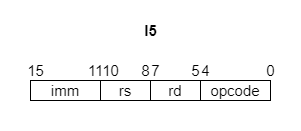

The diagram above was exported from draw.io. Its source (the exported page's mxGraphModel, read from the mxfile embedded in the PNG):
<mxGraphModel dx="326" dy="542" grid="1" gridSize="10" guides="1" tooltips="1" connect="1" arrows="1" fold="1" page="1" pageScale="1" pageWidth="1600" pageHeight="900" math="0" shadow="0">
  <root>
    <mxCell id="0" />
    <mxCell id="1" parent="0" />
    <mxCell id="2" value="" style="rounded=0;whiteSpace=wrap;html=1;strokeColor=#FFFFFF;" vertex="1" parent="1">
      <mxGeometry x="130" y="440" width="300" height="130" as="geometry" />
    </mxCell>
    <mxCell id="3" value="&lt;b&gt;I5&lt;/b&gt;" style="text;html=1;align=center;verticalAlign=middle;resizable=0;points=[];autosize=1;strokeColor=none;fillColor=none;fontSize=15;" vertex="1" parent="1">
      <mxGeometry x="260" y="455" width="40" height="30" as="geometry" />
    </mxCell>
    <mxCell id="4" value="&lt;font style=&quot;font-size: 15px&quot;&gt;opcode&lt;/font&gt;" style="rounded=0;whiteSpace=wrap;html=1;fontStyle=0;strokeColor=default;" vertex="1" parent="1">
      <mxGeometry x="330" y="520" width="70" height="20" as="geometry" />
    </mxCell>
    <mxCell id="5" value="0" style="text;html=1;align=center;verticalAlign=middle;resizable=0;points=[];autosize=1;strokeColor=none;fillColor=none;fontSize=15;" vertex="1" parent="1">
      <mxGeometry x="390" y="500" width="20" height="20" as="geometry" />
    </mxCell>
    <mxCell id="6" value="4" style="text;html=1;align=center;verticalAlign=middle;resizable=0;points=[];autosize=1;strokeColor=none;fillColor=none;fontSize=15;" vertex="1" parent="1">
      <mxGeometry x="320" y="495" width="30" height="30" as="geometry" />
    </mxCell>
    <mxCell id="7" value="&lt;font style=&quot;font-size: 15px&quot;&gt;rd&lt;/font&gt;" style="rounded=0;whiteSpace=wrap;html=1;" vertex="1" parent="1">
      <mxGeometry x="280" y="520" width="50" height="20" as="geometry" />
    </mxCell>
    <mxCell id="9" value="7" style="text;html=1;align=center;verticalAlign=middle;resizable=0;points=[];autosize=1;strokeColor=none;fillColor=none;fontSize=15;" vertex="1" parent="1">
      <mxGeometry x="270" y="495" width="30" height="30" as="geometry" />
    </mxCell>
    <mxCell id="11" value="11" style="text;html=1;align=center;verticalAlign=middle;resizable=0;points=[];autosize=1;strokeColor=none;fillColor=none;fontSize=15;" vertex="1" parent="1">
      <mxGeometry x="210" y="500" width="30" height="20" as="geometry" />
    </mxCell>
    <mxCell id="12" value="15" style="text;html=1;align=center;verticalAlign=middle;resizable=0;points=[];autosize=1;strokeColor=none;fillColor=none;fontSize=15;" vertex="1" parent="1">
      <mxGeometry x="150" y="500" width="30" height="20" as="geometry" />
    </mxCell>
    <mxCell id="15" value="&lt;span style=&quot;font-size: 15px;&quot;&gt;rs&lt;/span&gt;" style="rounded=0;whiteSpace=wrap;html=1;" vertex="1" parent="1">
      <mxGeometry x="230" y="520" width="50" height="20" as="geometry" />
    </mxCell>
    <mxCell id="16" value="&lt;span style=&quot;font-size: 15px;&quot;&gt;imm&lt;/span&gt;" style="rounded=0;whiteSpace=wrap;html=1;fontStyle=0" vertex="1" parent="1">
      <mxGeometry x="160" y="520" width="70" height="20" as="geometry" />
    </mxCell>
    <mxCell id="18" value="10" style="text;html=1;align=center;verticalAlign=middle;resizable=0;points=[];autosize=1;strokeColor=none;fillColor=none;fontSize=15;" vertex="1" parent="1">
      <mxGeometry x="220" y="495" width="40" height="30" as="geometry" />
    </mxCell>
    <mxCell id="19" value="5" style="text;html=1;align=center;verticalAlign=middle;resizable=0;points=[];autosize=1;strokeColor=none;fillColor=none;fontSize=15;" vertex="1" parent="1">
      <mxGeometry x="310" y="495" width="30" height="30" as="geometry" />
    </mxCell>
    <mxCell id="20" value="8" style="text;html=1;align=center;verticalAlign=middle;resizable=0;points=[];autosize=1;strokeColor=none;fillColor=none;fontSize=15;" vertex="1" parent="1">
      <mxGeometry x="260" y="495" width="30" height="30" as="geometry" />
    </mxCell>
  </root>
</mxGraphModel>